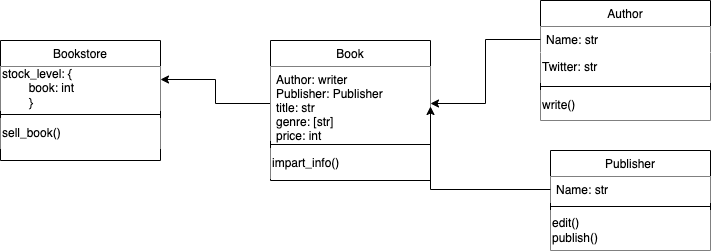

The diagram above was exported from draw.io. Its source (the exported page's mxGraphModel, read from the mxfile embedded in the PNG):
<mxGraphModel dx="904" dy="549" grid="1" gridSize="10" guides="1" tooltips="1" connect="1" arrows="1" fold="1" page="1" pageScale="1" pageWidth="827" pageHeight="1169" math="0" shadow="0">
  <root>
    <mxCell id="WIyWlLk6GJQsqaUBKTNV-0" />
    <mxCell id="WIyWlLk6GJQsqaUBKTNV-1" parent="WIyWlLk6GJQsqaUBKTNV-0" />
    <mxCell id="zkfFHV4jXpPFQw0GAbJ--17" value="Book" style="swimlane;fontStyle=0;align=center;verticalAlign=top;childLayout=stackLayout;horizontal=1;startSize=26;horizontalStack=0;resizeParent=1;resizeLast=0;collapsible=1;marginBottom=0;rounded=0;shadow=0;strokeWidth=1;fillColor=#FFFFFF;" parent="WIyWlLk6GJQsqaUBKTNV-1" vertex="1">
      <mxGeometry x="300" y="120" width="160" height="140" as="geometry">
        <mxRectangle x="300" y="120" width="160" height="26" as="alternateBounds" />
      </mxGeometry>
    </mxCell>
    <mxCell id="0hGunYDAwgl0TAjgDvAS-15" style="edgeStyle=orthogonalEdgeStyle;rounded=0;orthogonalLoop=1;jettySize=auto;html=1;exitX=0;exitY=0.5;exitDx=0;exitDy=0;" edge="1" parent="zkfFHV4jXpPFQw0GAbJ--17" source="zkfFHV4jXpPFQw0GAbJ--18">
      <mxGeometry relative="1" as="geometry">
        <mxPoint x="-110" y="39" as="targetPoint" />
      </mxGeometry>
    </mxCell>
    <mxCell id="zkfFHV4jXpPFQw0GAbJ--18" value="Author: writer&#10;Publisher: Publisher&#10;title: str&#10;genre: [str]&#10;price: int" style="text;align=left;verticalAlign=top;spacingLeft=4;spacingRight=4;overflow=hidden;rotatable=0;points=[[0,0.5],[1,0.5]];portConstraint=eastwest;fillColor=#FFFFFF;" parent="zkfFHV4jXpPFQw0GAbJ--17" vertex="1">
      <mxGeometry y="26" width="160" height="74" as="geometry" />
    </mxCell>
    <mxCell id="zkfFHV4jXpPFQw0GAbJ--23" value="" style="line;html=1;strokeWidth=1;align=left;verticalAlign=middle;spacingTop=-1;spacingLeft=3;spacingRight=3;rotatable=0;labelPosition=right;points=[];portConstraint=eastwest;" parent="zkfFHV4jXpPFQw0GAbJ--17" vertex="1">
      <mxGeometry y="100" width="160" height="8" as="geometry" />
    </mxCell>
    <mxCell id="0hGunYDAwgl0TAjgDvAS-2" value="impart_info()" style="text;html=1;align=left;verticalAlign=middle;resizable=0;points=[];autosize=1;strokeColor=none;fillColor=default;" vertex="1" parent="zkfFHV4jXpPFQw0GAbJ--17">
      <mxGeometry y="108" width="160" height="30" as="geometry" />
    </mxCell>
    <mxCell id="M9qpGsNitJV76VpN7UJ_-1" value="Author" style="swimlane;fontStyle=0;align=center;verticalAlign=top;childLayout=stackLayout;horizontal=1;startSize=26;horizontalStack=0;resizeParent=1;resizeLast=0;collapsible=1;marginBottom=0;rounded=0;shadow=0;strokeWidth=1;gradientColor=none;fillColor=#FFFFFF;" parent="WIyWlLk6GJQsqaUBKTNV-1" vertex="1">
      <mxGeometry x="570" y="80" width="170" height="120" as="geometry">
        <mxRectangle x="550" y="140" width="160" height="26" as="alternateBounds" />
      </mxGeometry>
    </mxCell>
    <mxCell id="M9qpGsNitJV76VpN7UJ_-2" value="Name: str" style="text;align=left;verticalAlign=top;spacingLeft=4;spacingRight=4;overflow=hidden;rotatable=0;points=[[0,0.5],[1,0.5]];portConstraint=eastwest;fillColor=default;" parent="M9qpGsNitJV76VpN7UJ_-1" vertex="1">
      <mxGeometry y="26" width="170" height="26" as="geometry" />
    </mxCell>
    <mxCell id="0hGunYDAwgl0TAjgDvAS-7" value="Twitter: str" style="text;html=1;strokeColor=none;fillColor=default;align=left;verticalAlign=middle;whiteSpace=wrap;rounded=0;" vertex="1" parent="M9qpGsNitJV76VpN7UJ_-1">
      <mxGeometry y="52" width="170" height="30" as="geometry" />
    </mxCell>
    <mxCell id="M9qpGsNitJV76VpN7UJ_-4" value="" style="line;html=1;strokeWidth=1;align=left;verticalAlign=middle;spacingTop=-1;spacingLeft=3;spacingRight=3;rotatable=0;labelPosition=right;points=[];portConstraint=eastwest;" parent="M9qpGsNitJV76VpN7UJ_-1" vertex="1">
      <mxGeometry y="82" width="170" height="8" as="geometry" />
    </mxCell>
    <mxCell id="0hGunYDAwgl0TAjgDvAS-0" value="write()" style="text;html=1;align=left;verticalAlign=middle;resizable=0;points=[];autosize=1;strokeColor=none;fillColor=default;" vertex="1" parent="M9qpGsNitJV76VpN7UJ_-1">
      <mxGeometry y="90" width="170" height="30" as="geometry" />
    </mxCell>
    <mxCell id="M9qpGsNitJV76VpN7UJ_-6" value="Publisher" style="swimlane;fontStyle=0;align=center;verticalAlign=top;childLayout=stackLayout;horizontal=1;startSize=26;horizontalStack=0;resizeParent=1;resizeLast=0;collapsible=1;marginBottom=0;rounded=0;shadow=0;strokeWidth=1;fillColor=#FFFFFF;gradientColor=none;" parent="WIyWlLk6GJQsqaUBKTNV-1" vertex="1">
      <mxGeometry x="580" y="230" width="160" height="100" as="geometry">
        <mxRectangle x="550" y="140" width="160" height="26" as="alternateBounds" />
      </mxGeometry>
    </mxCell>
    <mxCell id="M9qpGsNitJV76VpN7UJ_-7" value="Name: str" style="text;align=left;verticalAlign=top;spacingLeft=4;spacingRight=4;overflow=hidden;rotatable=0;points=[[0,0.5],[1,0.5]];portConstraint=eastwest;fillColor=default;" parent="M9qpGsNitJV76VpN7UJ_-6" vertex="1">
      <mxGeometry y="26" width="160" height="26" as="geometry" />
    </mxCell>
    <mxCell id="M9qpGsNitJV76VpN7UJ_-8" value="" style="line;html=1;strokeWidth=1;align=left;verticalAlign=middle;spacingTop=-1;spacingLeft=3;spacingRight=3;rotatable=0;labelPosition=right;points=[];portConstraint=eastwest;" parent="M9qpGsNitJV76VpN7UJ_-6" vertex="1">
      <mxGeometry y="52" width="160" height="8" as="geometry" />
    </mxCell>
    <mxCell id="0hGunYDAwgl0TAjgDvAS-1" value="edit()&lt;br&gt;publish()" style="text;html=1;align=left;verticalAlign=middle;resizable=0;points=[];autosize=1;strokeColor=none;fillColor=default;" vertex="1" parent="M9qpGsNitJV76VpN7UJ_-6">
      <mxGeometry y="60" width="160" height="40" as="geometry" />
    </mxCell>
    <mxCell id="M9qpGsNitJV76VpN7UJ_-10" style="edgeStyle=orthogonalEdgeStyle;rounded=0;orthogonalLoop=1;jettySize=auto;html=1;exitX=0;exitY=0.5;exitDx=0;exitDy=0;entryX=1;entryY=0.5;entryDx=0;entryDy=0;" parent="WIyWlLk6GJQsqaUBKTNV-1" source="M9qpGsNitJV76VpN7UJ_-2" target="zkfFHV4jXpPFQw0GAbJ--18" edge="1">
      <mxGeometry relative="1" as="geometry" />
    </mxCell>
    <mxCell id="M9qpGsNitJV76VpN7UJ_-11" style="edgeStyle=orthogonalEdgeStyle;rounded=0;orthogonalLoop=1;jettySize=auto;html=1;exitX=0;exitY=0.5;exitDx=0;exitDy=0;entryX=1;entryY=0.5;entryDx=0;entryDy=0;" parent="WIyWlLk6GJQsqaUBKTNV-1" source="M9qpGsNitJV76VpN7UJ_-7" edge="1">
      <mxGeometry relative="1" as="geometry">
        <mxPoint x="460" y="186" as="targetPoint" />
      </mxGeometry>
    </mxCell>
    <mxCell id="0hGunYDAwgl0TAjgDvAS-8" value="Bookstore" style="swimlane;fontStyle=0;align=center;verticalAlign=top;childLayout=stackLayout;horizontal=1;startSize=26;horizontalStack=0;resizeParent=1;resizeLast=0;collapsible=1;marginBottom=0;rounded=0;shadow=0;strokeWidth=1;fillColor=#FFFFFF;" vertex="1" parent="WIyWlLk6GJQsqaUBKTNV-1">
      <mxGeometry x="30" y="120" width="160" height="120" as="geometry">
        <mxRectangle x="300" y="120" width="160" height="26" as="alternateBounds" />
      </mxGeometry>
    </mxCell>
    <mxCell id="0hGunYDAwgl0TAjgDvAS-11" value="stock_level: {&lt;br&gt;&lt;span style=&quot;white-space: pre;&quot;&gt;&#09;&lt;/span&gt;book: int&lt;br&gt;&lt;span style=&quot;white-space: pre;&quot;&gt;&#09;&lt;/span&gt;}" style="text;html=1;strokeColor=none;fillColor=default;align=left;verticalAlign=middle;whiteSpace=wrap;rounded=0;" vertex="1" parent="0hGunYDAwgl0TAjgDvAS-8">
      <mxGeometry y="26" width="160" height="44" as="geometry" />
    </mxCell>
    <mxCell id="0hGunYDAwgl0TAjgDvAS-13" value="" style="line;html=1;strokeWidth=1;align=left;verticalAlign=middle;spacingTop=-1;spacingLeft=3;spacingRight=3;rotatable=0;labelPosition=right;points=[];portConstraint=eastwest;" vertex="1" parent="0hGunYDAwgl0TAjgDvAS-8">
      <mxGeometry y="70" width="160" height="8" as="geometry" />
    </mxCell>
    <mxCell id="0hGunYDAwgl0TAjgDvAS-14" value="sell_book()&lt;br&gt;" style="text;html=1;align=left;verticalAlign=middle;resizable=0;points=[];autosize=1;strokeColor=none;fillColor=default;" vertex="1" parent="0hGunYDAwgl0TAjgDvAS-8">
      <mxGeometry y="78" width="160" height="30" as="geometry" />
    </mxCell>
  </root>
</mxGraphModel>